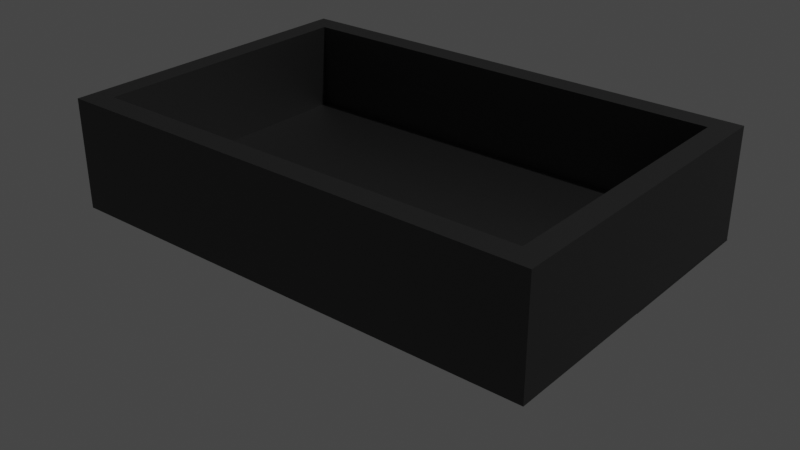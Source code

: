 # Source: Container1.blend  (saved by Blender 2.92.15; exported with 4.5.12 LTS)
import bpy
from mathutils import Matrix  # noqa: F401  (used for matrix-valued properties, if any)

bpy.ops.wm.read_factory_settings(use_empty=True)
scene = bpy.context.scene
scene.name = 'Scene'

# ---- materials (node trees are filled in below, after node groups)
mat_material_002 = bpy.data.materials.new('Material.002')
mat_material_002.use_transparent_shadow = False
mat_material_003 = bpy.data.materials.new('Material.003')
mat_material_003.use_transparent_shadow = False

# ---- material node trees
mat_material_002.use_nodes = True; mat_material_002.node_tree.nodes.clear()
_N = mat_material_002.node_tree.nodes; _L = mat_material_002.node_tree.links
n0 = _N.new('ShaderNodeBsdfPrincipled'); n0.name = 'Principled BSDF'; n0.location = (10, 300)
n0.distribution = 'GGX'
n0.subsurface_method = 'BURLEY'
n0.inputs[0].default_value = (0.09592, 0.09592, 0.09592, 1.0)
n0.inputs[1].default_value = 1.0
n0.inputs[3].default_value = 1.45
n0.inputs[27].default_value = (0.0, 0.0, 0.0, 1.0)
n0.inputs[28].default_value = 1.0
n1 = _N.new('ShaderNodeOutputMaterial'); n1.name = 'Material Output'; n1.location = (300, 300)
_L.new(n0.outputs[0], n1.inputs[0])
n1.is_active_output = True
mat_material_003.use_nodes = True; mat_material_003.node_tree.nodes.clear()
_N = mat_material_003.node_tree.nodes; _L = mat_material_003.node_tree.links
n0 = _N.new('ShaderNodeBsdfPrincipled'); n0.name = 'Principled BSDF'; n0.location = (10, 300)
n0.distribution = 'GGX'
n0.subsurface_method = 'BURLEY'
n0.inputs[0].default_value = (0.1134, 0.8, 0.08519, 1.0)
n0.inputs[3].default_value = 1.45
n0.inputs[27].default_value = (0.0, 0.0, 0.0, 1.0)
n0.inputs[28].default_value = 1.0
n1 = _N.new('ShaderNodeOutputMaterial'); n1.name = 'Material Output'; n1.location = (300, 300)
_L.new(n0.outputs[0], n1.inputs[0])
n1.is_active_output = True

# ---- world
world_world = bpy.data.worlds.new('World'); scene.world = world_world
world_world.use_nodes = True; world_world.node_tree.nodes.clear()
_N = world_world.node_tree.nodes; _L = world_world.node_tree.links
n0 = _N.new('ShaderNodeOutputWorld'); n0.name = 'World Output'; n0.location = (300, 300)
n1 = _N.new('ShaderNodeBackground'); n1.name = 'Background'; n1.location = (10, 300)
n1.inputs[0].default_value = (0.05088, 0.05088, 0.05088, 1.0)
_L.new(n1.outputs[0], n0.inputs[0])
n0.is_active_output = True
world_world.color = (0.05088, 0.05088, 0.05088)
world_world.use_sun_shadow = False
world_world.sun_shadow_jitter_overblur = 0.0

# ---- lights
light_light = bpy.data.lights.new('Light', 'POINT')
light_light.transmission_factor = 0.0
light_light.energy = 1000.0
light_light.shadow_soft_size = 0.1
light_light.shadow_maximum_resolution = 0.006
light_light.use_absolute_resolution = True

# ---- meshes
me_cube_001 = bpy.data.meshes.new('Cube.001')
me_cube_001.from_pydata([(-0.4376, 0.5959, 0.2067), (0.4628, 0.5959, 0.2067), (0.01261, 0.5959, 0.2067), (0.01261, 0.5959, 0.2067), (-0.4376, 0.2967, 0.2067), (0.4628, 0.2967, 0.2067), (0.01261, 0.2967, 0.2067), (0.4628, 0.2967, 0.2067), (0.01261, 0.2967, 0.2067), (-0.4376, 0.2967, 0.2067), (-0.4376, 0.5959, 0.2067), (0.01261, 0.5959, 0.2067), (0.01261, 0.2967, 0.2067), (0.0, 0.0, 0.0), (0.0, 0.0, 0.0), (0.0, 0.0, 0.0), (0.0, 0.0, 0.0), (0.0, 0.0, 0.0), (0.0, 0.0, 0.0), (0.0, 0.0, 0.0), (-0.4355, 0.003944, 0.2067), (-0.3944, 0.04509, 0.4075), (-0.4355, 0.5951, 0.2067), (-0.3944, 0.554, 0.4075), (0.462, 0.003944, 0.2067), (0.4208, 0.04509, 0.4075), (0.462, 0.5951, 0.2067), (0.4208, 0.554, 0.4075), (-0.4355, 0.003944, 0.4075), (-0.4355, 0.5951, 0.4075), (0.462, 0.5951, 0.4075), (0.462, 0.003944, 0.4075), (-0.3944, 0.04509, 0.2482), (-0.3944, 0.554, 0.2482), (0.4208, 0.554, 0.2482), (0.4208, 0.04509, 0.2482)], [(3, 2)], [(3, 0, 10, 11), (1, 3, 6, 5), (5, 6, 8, 7), (11, 10, 9, 12), (4, 6, 12, 9), (0, 4, 9, 10), (6, 3, 11, 12), (13, 14, 16, 15), (17, 18, 14, 13), (15, 19, 17, 13), (20, 28, 29, 22), (22, 29, 30, 26), (26, 30, 31, 24), (24, 31, 28, 20), (22, 26, 24, 20), (25, 27, 34, 35), (21, 23, 29, 28), (23, 27, 30, 29), (27, 25, 31, 30), (25, 21, 28, 31), (34, 33, 32, 35), (23, 21, 32, 33), (21, 25, 35, 32), (27, 23, 33, 34)])
_uv = me_cube_001.uv_layers.new(name='UVMap')
_uv.uv.foreach_set('vector', [0.75, 0.5, 0.875, 0.5, 0.875, 0.5, 0.75, 0.5, 0.625, 0.5, 0.75, 0.5, 0.75, 0.5625, 0.625, 0.5625, 0.625, 0.5625, 0.75, 0.5625, 0.75, 0.5625, 0.625, 0.5625, 0.75, 0.5, 0.875, 0.5, 0.875, 0.5625, 0.75, 0.5625, 0.875, 0.5625, 0.75, 0.5625, 0.75, 0.5625, 0.875, 0.5625, 0.875, 0.5, 0.875, 0.5625, 0.875, 0.5625, 0.875, 0.5, 0.75, 0.5625, 0.75, 0.5, 0.75, 0.5, 0.75, 0.5625, 0.375, 0.0, 0.625, 0.0, 0.625, 0.25, 0.375, 0.25, 0.375, 0.75, 0.625, 0.75, 0.625, 1.0, 0.375, 1.0, 0.125, 0.5, 0.375, 0.5, 0.375, 0.75, 0.125, 0.75, 0.375, 0.0, 0.625, 0.0, 0.625, 0.25, 0.375, 0.25, 0.375, 0.25, 0.625, 0.25, 0.625, 0.5, 0.375, 0.5, 0.375, 0.5, 0.625, 0.5, 0.625, 0.75, 0.375, 0.75, 0.375, 0.75, 0.625, 0.75, 0.625, 1.0, 0.375, 1.0, 0.125, 0.5, 0.375, 0.5, 0.375, 0.75, 0.125, 0.75, 0.6365, 0.7326, 0.6365, 0.5174, 0.6365, 0.5174, 0.6365, 0.7326, 0.8635, 0.7326, 0.8635, 0.5174, 0.875, 0.5, 0.875, 0.75, 0.8635, 0.5174, 0.6365, 0.5174, 0.625, 0.5, 0.875, 0.5, 0.6365, 0.5174, 0.6365, 0.7326, 0.625, 0.75, 0.625, 0.5, 0.6365, 0.7326, 0.8635, 0.7326, 0.875, 0.75, 0.625, 0.75, 0.6365, 0.5174, 0.8635, 0.5174, 0.8635, 0.7326, 0.6365, 0.7326, 0.8635, 0.5174, 0.8635, 0.7326, 0.8635, 0.7326, 0.8635, 0.5174, 0.8635, 0.7326, 0.6365, 0.7326, 0.6365, 0.7326, 0.8635, 0.7326, 0.6365, 0.5174, 0.8635, 0.5174, 0.8635, 0.5174, 0.6365, 0.5174])
me_cube_001.materials.append(mat_material_002)
me_cube_001.materials.append(mat_material_003)
me_cube_001.use_remesh_fix_poles = True
me_cube_001.use_remesh_preserve_attributes = False
me_cube_001.use_mirror_vertex_groups = False
me_cube_001.update()

# ---- objects
ob_light = bpy.data.objects.new('Light', light_light)
ob_cube = bpy.data.objects.new('Cube', me_cube_001)

# ---- transforms, parenting, visibility, modifiers, constraints
ob_light.location = (4.076, 1.005, 5.904)
ob_light.rotation_euler = (0.6503, 0.05522, 1.866)
ob_light.lock_rotations_4d = False
ob_light.empty_display_type = 'ARROWS'
ob_light.color = (0.0, 0.0, 0.0, 0.0)
ob_light.lineart.crease_threshold = 0.0
ob_cube.location = (0.0, 0.0, 0.0)
ob_cube.lineart.crease_threshold = 0.0

# ---- collection membership
scene.collection.objects.link(ob_light)
scene.collection.objects.link(ob_cube)

# ---- scene / render settings (as saved in the file)
scene.frame_start = 1; scene.frame_end = 250; scene.frame_set(0)
scene.render.engine = 'BLENDER_EEVEE_NEXT'
scene.cycles.use_denoising = False
scene.cycles.samples = 128
scene.cycles.sampling_pattern = 'TABULATED_SOBOL'
scene.cycles.use_adaptive_sampling = False
scene.cycles.use_light_tree = False
scene.view_settings.view_transform = 'Filmic'
bpy.context.view_layer.update()

# ---- added for rendering (the .blend has no active camera): camera
cam_auto = bpy.data.cameras.new('AutoCamera')
cam_auto.lens = 50.0
cam_auto.sensor_width = 36.0
cam_auto.clip_end = 1000.0
ob_auto_camera = bpy.data.objects.new('AutoCamera', cam_auto)
scene.collection.objects.link(ob_auto_camera)
ob_auto_camera.location = (1.08035, -0.983343, 1.05796)
ob_auto_camera.rotation_euler = (1.09748, -7.21219e-08, 0.694738)
scene.camera = ob_auto_camera
bpy.context.view_layer.update()
